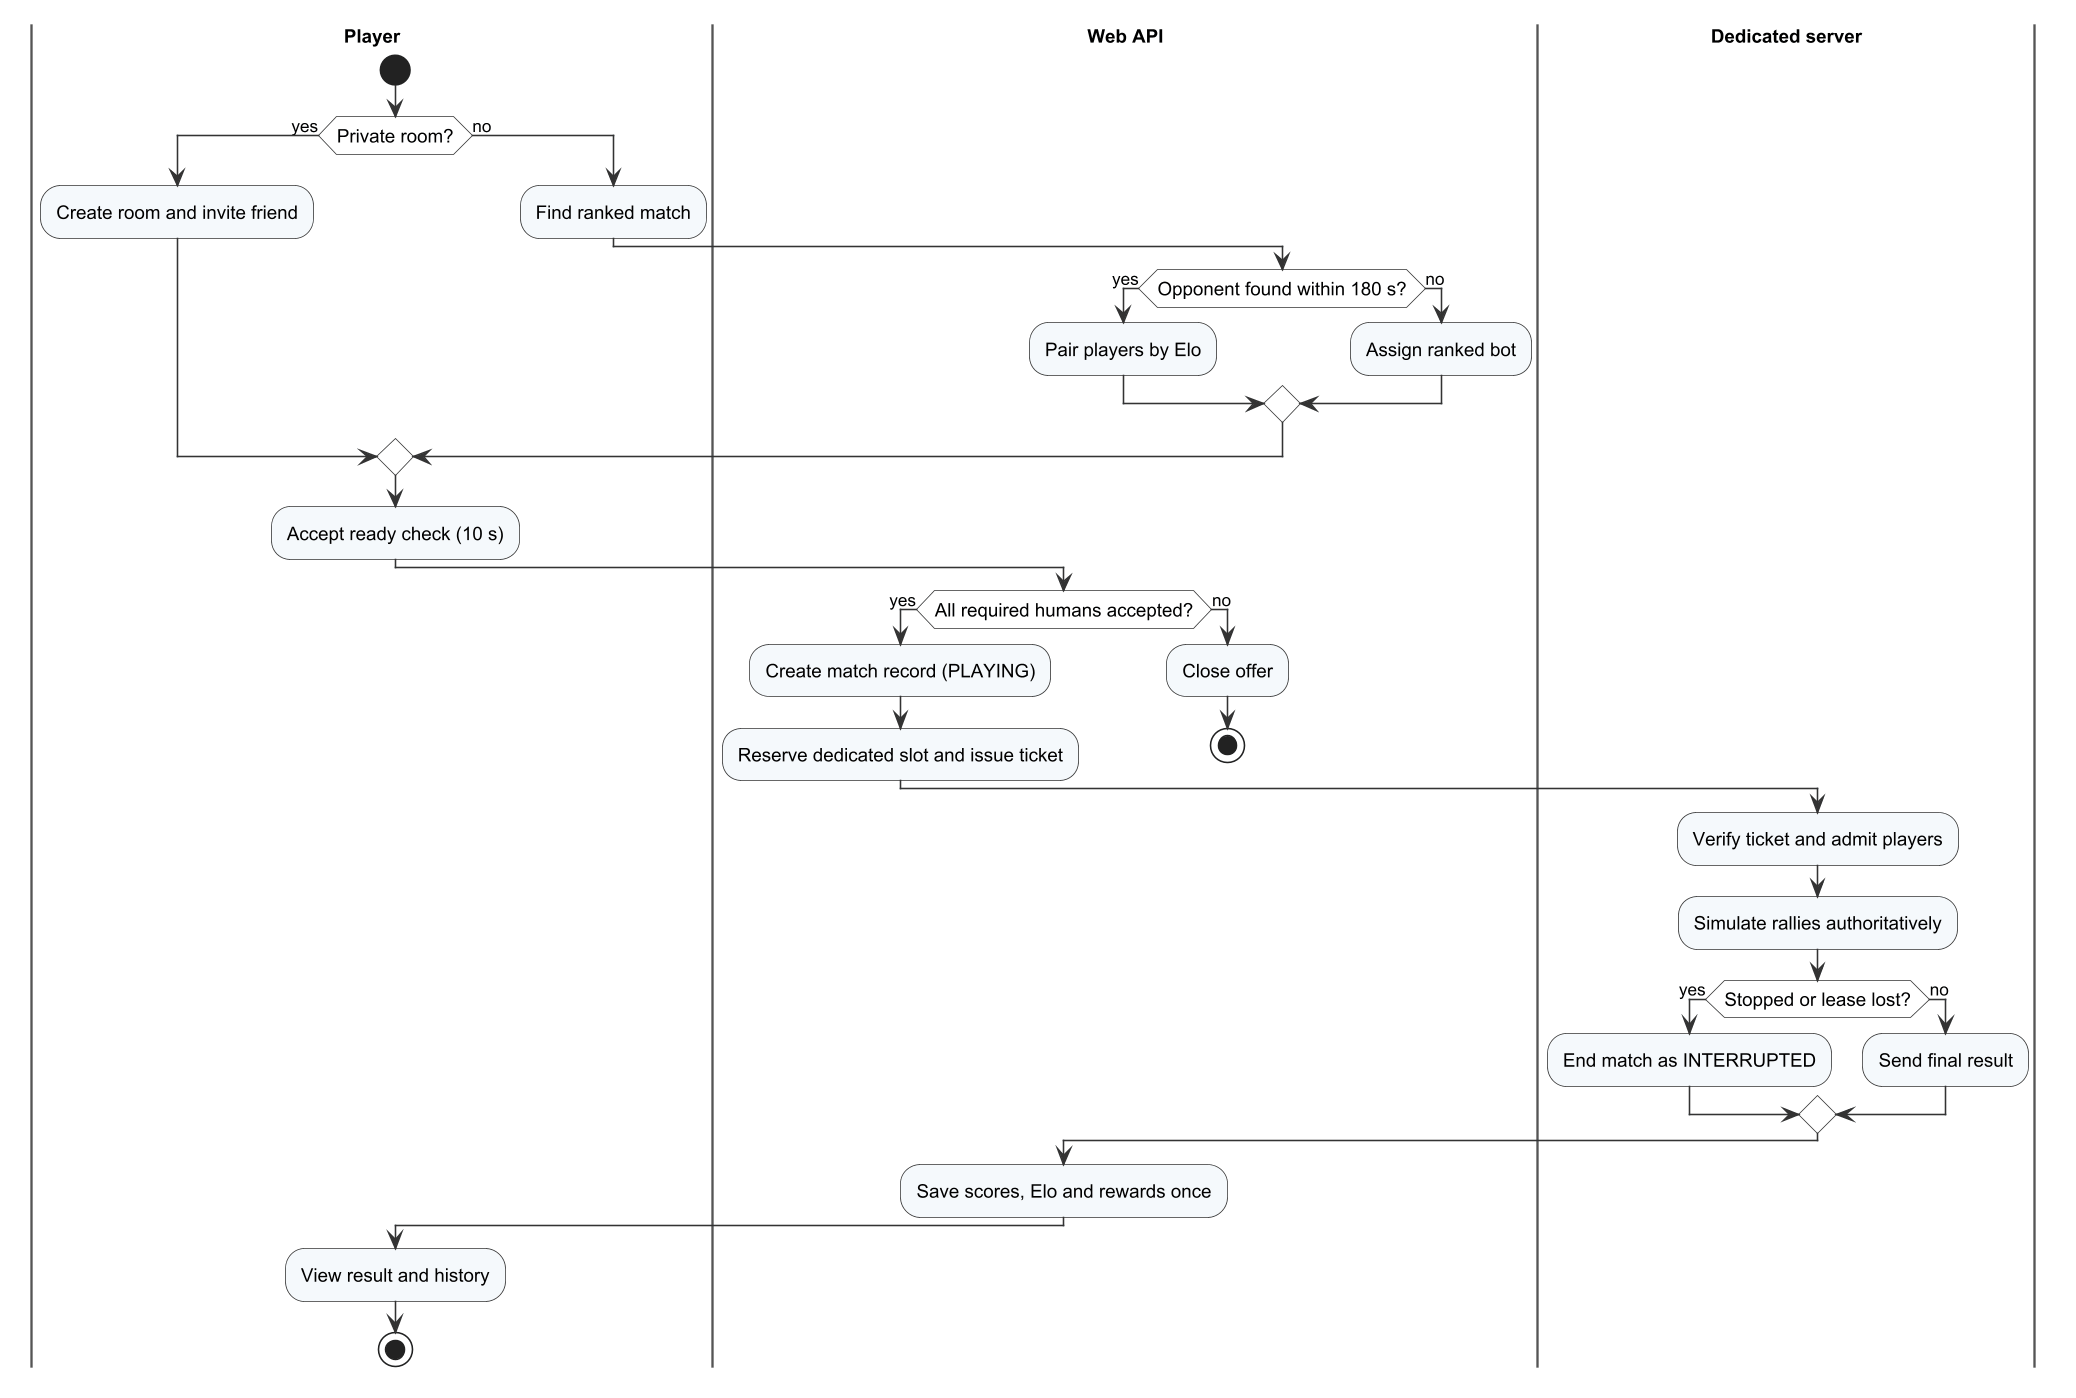

The diagram above was rendered by PlantUML. Its source (embedded in the PNG):
@startuml r4_act_w03
!include _style.iuml
|Player|
start
if (Private room?) then (yes)
  :Create room and invite friend;
else (no)
  :Find ranked match;
  |Web API|
  if (Opponent found within 180 s?) then (yes)
    :Pair players by Elo;
  else (no)
    :Assign ranked bot;
  endif
endif
|Player|
:Accept ready check (10 s);
|Web API|
if (All required humans accepted?) then (yes)
  :Create match record (PLAYING);
  :Reserve dedicated slot and issue ticket;
else (no)
  :Close offer;
  stop
endif
|Dedicated server|
:Verify ticket and admit players;
:Simulate rallies authoritatively;
if (Stopped or lease lost?) then (yes)
  :End match as INTERRUPTED;
else (no)
  :Send final result;
endif
|Web API|
:Save scores, Elo and rewards once;
|Player|
:View result and history;
stop
@enduml